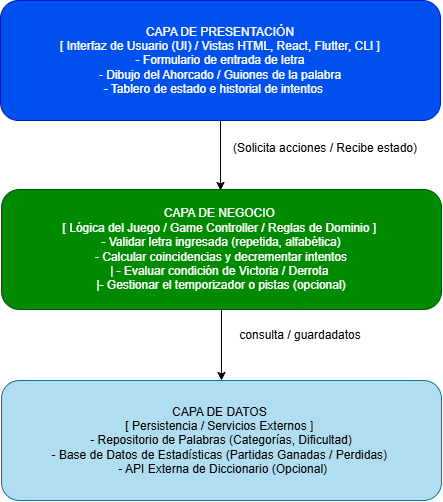

The diagram above was exported from draw.io. Its source (the exported page's mxGraphModel, read from the mxfile embedded in the PNG):
<mxGraphModel dx="860" dy="517" grid="1" gridSize="10" guides="1" tooltips="1" connect="1" arrows="1" fold="1" page="1" pageScale="1" pageWidth="827" pageHeight="1169" math="0" shadow="0">
  <root>
    <mxCell id="0" />
    <mxCell id="1" parent="0" />
    <mxCell id="_WcwmPZ5S7NM4wVhfbxs-4" edge="1" parent="1" source="_WcwmPZ5S7NM4wVhfbxs-1" style="edgeStyle=orthogonalEdgeStyle;rounded=0;orthogonalLoop=1;jettySize=auto;html=1;">
      <mxGeometry relative="1" as="geometry">
        <mxPoint x="440" y="360" as="targetPoint" />
      </mxGeometry>
    </mxCell>
    <mxCell id="_WcwmPZ5S7NM4wVhfbxs-1" parent="1" style="rounded=1;whiteSpace=wrap;html=1;fillColor=#0050ef;fontColor=#ffffff;strokeColor=#001DBC;" value="&amp;nbsp;CAPA DE PRESENTACIÓN&amp;nbsp;&lt;br&gt;&amp;nbsp;[ Interfaz de Usuario (UI) / Vistas HTML, React, Flutter, CLI ]&amp;nbsp;&lt;br&gt;&amp;nbsp;- Formulario de entrada de letra&amp;nbsp;&lt;br&gt;&amp;nbsp;- Dibujo del Ahorcado / Guiones de la palabra&amp;nbsp;&lt;br&gt;- Tablero de estado e historial de intentos&amp;nbsp; &amp;nbsp;&amp;nbsp;" vertex="1">
      <mxGeometry height="120" width="440" x="220" y="170" as="geometry" />
    </mxCell>
    <mxCell id="_WcwmPZ5S7NM4wVhfbxs-3" parent="1" style="text;html=1;whiteSpace=wrap;strokeColor=none;fillColor=none;align=center;verticalAlign=middle;rounded=0;" value="&#10;(Solicita acciones / Recibe estado)&#10;&#10;" vertex="1">
      <mxGeometry height="30" width="190" x="450" y="310" as="geometry" />
    </mxCell>
    <mxCell id="_WcwmPZ5S7NM4wVhfbxs-8" edge="1" parent="1" source="_WcwmPZ5S7NM4wVhfbxs-5" style="edgeStyle=orthogonalEdgeStyle;rounded=0;orthogonalLoop=1;jettySize=auto;html=1;exitX=0.5;exitY=1;exitDx=0;exitDy=0;entryX=0.5;entryY=0;entryDx=0;entryDy=0;" target="_WcwmPZ5S7NM4wVhfbxs-6">
      <mxGeometry relative="1" as="geometry">
        <mxPoint x="441" y="530" as="targetPoint" />
      </mxGeometry>
    </mxCell>
    <mxCell id="_WcwmPZ5S7NM4wVhfbxs-5" parent="1" style="rounded=1;whiteSpace=wrap;html=1;fillColor=#008a00;fontColor=#ffffff;strokeColor=#005700;" value="CAPA DE NEGOCIO&amp;nbsp;&lt;br&gt;[ Lógica del Juego / Game Controller / Reglas de Dominio ]&amp;nbsp;&lt;br&gt;&amp;nbsp;- Validar letra ingresada (repetida, alfabética)&amp;nbsp;&lt;br&gt;&amp;nbsp;- Calcular coincidencias y decrementar intentos&amp;nbsp;&lt;br&gt;|   - Evaluar condición de Victoria / Derrota&amp;nbsp;&lt;br&gt;|- Gestionar el temporizador o pistas (opcional)" vertex="1">
      <mxGeometry height="120" width="440" x="221" y="359" as="geometry" />
    </mxCell>
    <mxCell id="_WcwmPZ5S7NM4wVhfbxs-6" parent="1" style="rounded=1;whiteSpace=wrap;html=1;fillColor=#b1ddf0;strokeColor=#10739e;" value="CAPA DE DATOS&amp;nbsp;&lt;br&gt;[ Persistencia / Servicios Externos ]&amp;nbsp;&lt;br&gt;&amp;nbsp;- Repositorio de Palabras (Categorías, Dificultad)&amp;nbsp;&lt;br&gt;- Base de Datos de Estadísticas (Partidas Ganadas / Perdidas)&amp;nbsp;&lt;br&gt;&amp;nbsp;- API Externa de Diccionario (Opcional)" vertex="1">
      <mxGeometry height="120" width="440" x="221" y="550" as="geometry" />
    </mxCell>
    <mxCell id="_WcwmPZ5S7NM4wVhfbxs-9" parent="1" style="text;html=1;whiteSpace=wrap;strokeColor=none;fillColor=none;align=center;verticalAlign=middle;rounded=0;" value="consulta / guardadatos" vertex="1">
      <mxGeometry height="30" width="140" x="450" y="490" as="geometry" />
    </mxCell>
  </root>
</mxGraphModel>